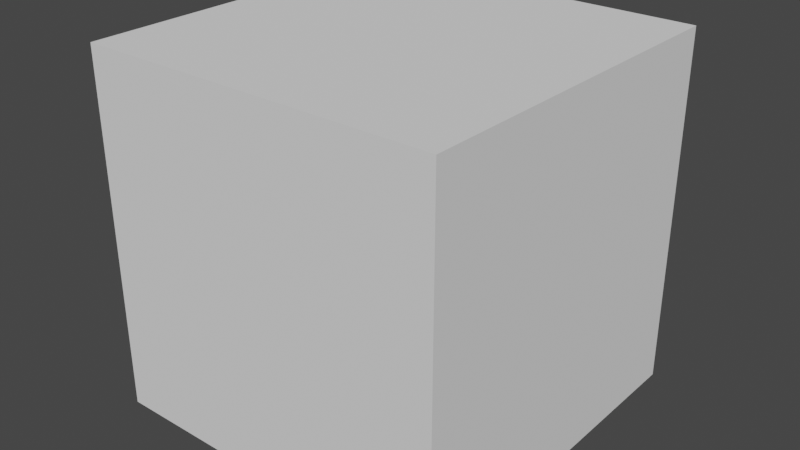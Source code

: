 # Source: recommenderAddon.blend  (saved by Blender 3.3.6; exported with 4.5.12 LTS)
import bpy
from mathutils import Matrix  # noqa: F401  (used for matrix-valued properties, if any)

bpy.ops.wm.read_factory_settings(use_empty=True)
scene = bpy.context.scene
scene.name = 'Scene'

# ---- collections
col_collection = bpy.data.collections.new('Collection'); scene.collection.children.link(col_collection)
col_aaaaaa = bpy.data.collections.new('AAAAAA'); scene.collection.children.link(col_aaaaaa)

# ---- world
world_world = bpy.data.worlds.new('World'); scene.world = world_world
world_world.use_nodes = True; world_world.node_tree.nodes.clear()
_N = world_world.node_tree.nodes; _L = world_world.node_tree.links
n0 = _N.new('ShaderNodeOutputWorld'); n0.name = 'World Output'; n0.location = (300, 300)
n1 = _N.new('ShaderNodeBackground'); n1.name = 'Background'; n1.location = (10, 300)
n1.inputs[0].default_value = (0.05088, 0.05088, 0.05088, 1.0)
_L.new(n1.outputs[0], n0.inputs[0])
n0.is_active_output = True
world_world.color = (0.05088, 0.05088, 0.05088)
world_world.use_sun_shadow = False
world_world.sun_shadow_jitter_overblur = 0.0

# ---- meshes
me_cube_002 = bpy.data.meshes.new('Cube.002')
me_cube_002.from_pydata([(-1.0, -1.0, -1.0), (-1.0, -1.0, 1.0), (-1.0, 1.0, -1.0), (-1.0, 1.0, 1.0), (1.0, -1.0, -1.0), (1.0, -1.0, 1.0), (1.0, 1.0, -1.0), (1.0, 1.0, 1.0)], [], [(0, 1, 3, 2), (2, 3, 7, 6), (6, 7, 5, 4), (4, 5, 1, 0), (2, 6, 4, 0), (7, 3, 1, 5)])
_uv = me_cube_002.uv_layers.new(name='UVMap')
_uv.uv.foreach_set('vector', [0.375, 0.0, 0.625, 0.0, 0.625, 0.25, 0.375, 0.25, 0.375, 0.25, 0.625, 0.25, 0.625, 0.5, 0.375, 0.5, 0.375, 0.5, 0.625, 0.5, 0.625, 0.75, 0.375, 0.75, 0.375, 0.75, 0.625, 0.75, 0.625, 1.0, 0.375, 1.0, 0.125, 0.5, 0.375, 0.5, 0.375, 0.75, 0.125, 0.75, 0.625, 0.5, 0.875, 0.5, 0.875, 0.75, 0.625, 0.75])
me_cube_002.update()

# ---- objects
ob_cube = bpy.data.objects.new('Cube', me_cube_002)

# ---- transforms, parenting, visibility, modifiers, constraints
ob_cube.location = (0.0, 0.0, 0.0)

# ---- collection membership
col_aaaaaa.objects.link(ob_cube)

# ---- scene / render settings (as saved in the file)
scene.frame_start = 1; scene.frame_end = 250; scene.frame_set(1)
scene.render.engine = 'CYCLES'
scene.cycles.sampling_pattern = 'TABULATED_SOBOL'
scene.cycles.use_light_tree = False
scene.view_settings.view_transform = 'Filmic'
bpy.context.view_layer.update()

# ---- added for rendering (the .blend has no active camera and no usable light): camera, sun
cam_auto = bpy.data.cameras.new('AutoCamera')
cam_auto.lens = 50.0
cam_auto.sensor_width = 36.0
cam_auto.clip_end = 1000.0
ob_auto_camera = bpy.data.objects.new('AutoCamera', cam_auto)
scene.collection.objects.link(ob_auto_camera)
ob_auto_camera.location = (3.20507, -3.84609, 2.56406)
ob_auto_camera.rotation_euler = (1.09748, -7.21219e-08, 0.694738)
scene.camera = ob_auto_camera
light_auto_sun = bpy.data.lights.new('AutoSun', 'SUN')
light_auto_sun.energy = 3.0
light_auto_sun.angle = 0.0523599
ob_auto_sun = bpy.data.objects.new('AutoSun', light_auto_sun)
scene.collection.objects.link(ob_auto_sun)
ob_auto_sun.rotation_euler = (0.872665, 0.174533, 0.523599)
bpy.context.view_layer.update()
